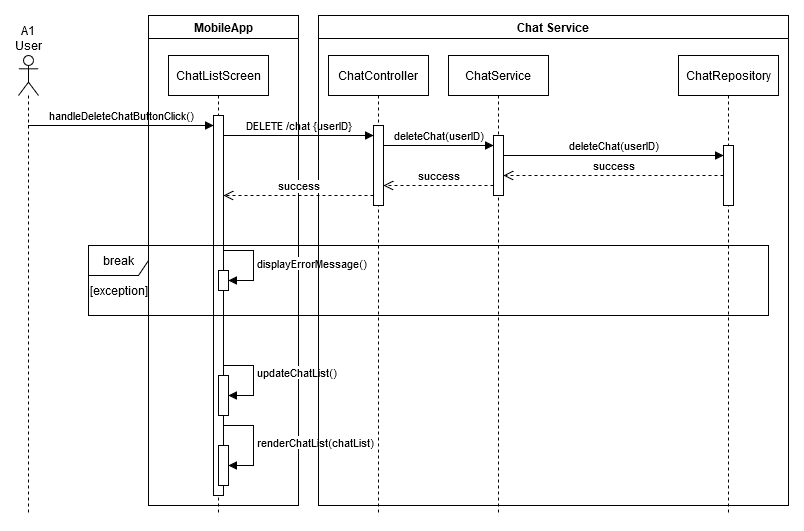

The diagram above was exported from draw.io. Its source (the exported page's mxGraphModel, read from the mxfile embedded in the PNG):
<mxGraphModel dx="2910" dy="1840" grid="1" gridSize="10" guides="1" tooltips="1" connect="1" arrows="1" fold="1" page="1" pageScale="1" pageWidth="850" pageHeight="1100" math="0" shadow="0">
  <root>
    <mxCell id="0" />
    <mxCell id="1" parent="0" />
    <mxCell id="qJ7F4gRZ8wT13VkkRBOW-51" value="A1 User" style="shape=umlLifeline;perimeter=lifelinePerimeter;whiteSpace=wrap;html=1;container=1;dropTarget=0;collapsible=0;recursiveResize=0;outlineConnect=0;portConstraint=eastwest;newEdgeStyle={&quot;curved&quot;:0,&quot;rounded&quot;:0};participant=umlActor;labelPosition=center;verticalLabelPosition=top;align=center;verticalAlign=bottom;" parent="1" vertex="1">
      <mxGeometry x="-1650" y="-680" width="20" height="460" as="geometry" />
    </mxCell>
    <mxCell id="VWLagbiUugoo22pH9rvN-1" value="ChatListScreen" style="shape=umlLifeline;perimeter=lifelinePerimeter;whiteSpace=wrap;html=1;container=1;dropTarget=0;collapsible=0;recursiveResize=0;outlineConnect=0;portConstraint=eastwest;newEdgeStyle={&quot;curved&quot;:0,&quot;rounded&quot;:0};" parent="1" vertex="1">
      <mxGeometry x="-1500" y="-680" width="100" height="460" as="geometry" />
    </mxCell>
    <mxCell id="VWLagbiUugoo22pH9rvN-3" value="" style="html=1;points=[[0,0,0,0,5],[0,1,0,0,-5],[1,0,0,0,5],[1,1,0,0,-5]];perimeter=orthogonalPerimeter;outlineConnect=0;targetShapes=umlLifeline;portConstraint=eastwest;newEdgeStyle={&quot;curved&quot;:0,&quot;rounded&quot;:0};" parent="VWLagbiUugoo22pH9rvN-1" vertex="1">
      <mxGeometry x="45" y="60" width="10" height="380" as="geometry" />
    </mxCell>
    <mxCell id="VWLagbiUugoo22pH9rvN-2" value="handleDeleteChatButtonClick()" style="html=1;verticalAlign=bottom;endArrow=block;curved=0;rounded=0;" parent="1" source="qJ7F4gRZ8wT13VkkRBOW-51" edge="1">
      <mxGeometry x="0.0036" width="80" relative="1" as="geometry">
        <mxPoint x="-1620.1451612903224" y="-609.9999999999999" as="sourcePoint" />
        <mxPoint x="-1455" y="-609.9999999999999" as="targetPoint" />
        <mxPoint as="offset" />
      </mxGeometry>
    </mxCell>
    <mxCell id="VWLagbiUugoo22pH9rvN-4" value="ChatController" style="shape=umlLifeline;perimeter=lifelinePerimeter;whiteSpace=wrap;html=1;container=1;dropTarget=0;collapsible=0;recursiveResize=0;outlineConnect=0;portConstraint=eastwest;newEdgeStyle={&quot;curved&quot;:0,&quot;rounded&quot;:0};" parent="1" vertex="1">
      <mxGeometry x="-1340" y="-680" width="100" height="460" as="geometry" />
    </mxCell>
    <mxCell id="VWLagbiUugoo22pH9rvN-5" value="" style="html=1;points=[[0,0,0,0,5],[0,1,0,0,-5],[1,0,0,0,5],[1,1,0,0,-5]];perimeter=orthogonalPerimeter;outlineConnect=0;targetShapes=umlLifeline;portConstraint=eastwest;newEdgeStyle={&quot;curved&quot;:0,&quot;rounded&quot;:0};" parent="VWLagbiUugoo22pH9rvN-4" vertex="1">
      <mxGeometry x="45" y="70" width="10" height="80" as="geometry" />
    </mxCell>
    <mxCell id="VWLagbiUugoo22pH9rvN-7" value="DELETE /chat {userID}" style="html=1;verticalAlign=bottom;endArrow=block;curved=0;rounded=0;" parent="1" target="VWLagbiUugoo22pH9rvN-5" edge="1">
      <mxGeometry width="80" relative="1" as="geometry">
        <mxPoint x="-1445" y="-600" as="sourcePoint" />
        <mxPoint x="-1315" y="-600" as="targetPoint" />
      </mxGeometry>
    </mxCell>
    <mxCell id="VWLagbiUugoo22pH9rvN-8" value="ChatService" style="shape=umlLifeline;perimeter=lifelinePerimeter;whiteSpace=wrap;html=1;container=1;dropTarget=0;collapsible=0;recursiveResize=0;outlineConnect=0;portConstraint=eastwest;newEdgeStyle={&quot;curved&quot;:0,&quot;rounded&quot;:0};" parent="1" vertex="1">
      <mxGeometry x="-1220" y="-680" width="100" height="460" as="geometry" />
    </mxCell>
    <mxCell id="VWLagbiUugoo22pH9rvN-9" value="" style="html=1;points=[[0,0,0,0,5],[0,1,0,0,-5],[1,0,0,0,5],[1,1,0,0,-5]];perimeter=orthogonalPerimeter;outlineConnect=0;targetShapes=umlLifeline;portConstraint=eastwest;newEdgeStyle={&quot;curved&quot;:0,&quot;rounded&quot;:0};" parent="VWLagbiUugoo22pH9rvN-8" vertex="1">
      <mxGeometry x="45" y="80" width="10" height="60" as="geometry" />
    </mxCell>
    <mxCell id="VWLagbiUugoo22pH9rvN-11" value="ChatRepository" style="shape=umlLifeline;perimeter=lifelinePerimeter;whiteSpace=wrap;html=1;container=1;dropTarget=0;collapsible=0;recursiveResize=0;outlineConnect=0;portConstraint=eastwest;newEdgeStyle={&quot;curved&quot;:0,&quot;rounded&quot;:0};" parent="1" vertex="1">
      <mxGeometry x="-990" y="-680" width="100" height="460" as="geometry" />
    </mxCell>
    <mxCell id="VWLagbiUugoo22pH9rvN-12" value="" style="html=1;points=[[0,0,0,0,5],[0,1,0,0,-5],[1,0,0,0,5],[1,1,0,0,-5]];perimeter=orthogonalPerimeter;outlineConnect=0;targetShapes=umlLifeline;portConstraint=eastwest;newEdgeStyle={&quot;curved&quot;:0,&quot;rounded&quot;:0};" parent="VWLagbiUugoo22pH9rvN-11" vertex="1">
      <mxGeometry x="45" y="90" width="10" height="60" as="geometry" />
    </mxCell>
    <mxCell id="VWLagbiUugoo22pH9rvN-13" value="deleteChat(userID)" style="html=1;verticalAlign=bottom;endArrow=block;curved=0;rounded=0;" parent="1" target="VWLagbiUugoo22pH9rvN-12" edge="1">
      <mxGeometry width="80" relative="1" as="geometry">
        <mxPoint x="-1165" y="-580" as="sourcePoint" />
        <mxPoint x="-1035" y="-580" as="targetPoint" />
      </mxGeometry>
    </mxCell>
    <mxCell id="VWLagbiUugoo22pH9rvN-14" value="success" style="html=1;verticalAlign=bottom;endArrow=open;dashed=1;endSize=8;curved=0;rounded=0;" parent="1" source="VWLagbiUugoo22pH9rvN-12" target="VWLagbiUugoo22pH9rvN-9" edge="1">
      <mxGeometry relative="1" as="geometry">
        <mxPoint x="-1035" y="-550" as="sourcePoint" />
        <mxPoint x="-1165" y="-550" as="targetPoint" />
      </mxGeometry>
    </mxCell>
    <mxCell id="VWLagbiUugoo22pH9rvN-23" value="MobileApp" style="swimlane;" parent="1" vertex="1">
      <mxGeometry x="-1520" y="-720" width="150" height="490" as="geometry" />
    </mxCell>
    <mxCell id="ZVU_wN8V72zLQsG93T9v-2" value="" style="html=1;points=[[0,0,0,0,5],[0,1,0,0,-5],[1,0,0,0,5],[1,1,0,0,-5]];perimeter=orthogonalPerimeter;outlineConnect=0;targetShapes=umlLifeline;portConstraint=eastwest;newEdgeStyle={&quot;curved&quot;:0,&quot;rounded&quot;:0};" parent="VWLagbiUugoo22pH9rvN-23" vertex="1">
      <mxGeometry x="70" y="360" width="10" height="40" as="geometry" />
    </mxCell>
    <mxCell id="VWLagbiUugoo22pH9rvN-21" value="" style="html=1;points=[[0,0,0,0,5],[0,1,0,0,-5],[1,0,0,0,5],[1,1,0,0,-5]];perimeter=orthogonalPerimeter;outlineConnect=0;targetShapes=umlLifeline;portConstraint=eastwest;newEdgeStyle={&quot;curved&quot;:0,&quot;rounded&quot;:0};" parent="VWLagbiUugoo22pH9rvN-23" vertex="1">
      <mxGeometry x="70" y="430" width="10" height="40" as="geometry" />
    </mxCell>
    <mxCell id="VWLagbiUugoo22pH9rvN-22" value="renderChatList(chatList)" style="html=1;align=left;spacingLeft=2;endArrow=block;rounded=0;edgeStyle=orthogonalEdgeStyle;curved=0;rounded=0;" parent="VWLagbiUugoo22pH9rvN-23" target="VWLagbiUugoo22pH9rvN-21" edge="1">
      <mxGeometry x="-0.0033" relative="1" as="geometry">
        <mxPoint x="75" y="410" as="sourcePoint" />
        <Array as="points">
          <mxPoint x="105" y="410" />
          <mxPoint x="105" y="450" />
        </Array>
        <mxPoint as="offset" />
      </mxGeometry>
    </mxCell>
    <mxCell id="ZVU_wN8V72zLQsG93T9v-1" value="updateChatList()" style="html=1;align=left;spacingLeft=2;endArrow=block;rounded=0;edgeStyle=orthogonalEdgeStyle;curved=0;rounded=0;" parent="VWLagbiUugoo22pH9rvN-23" target="ZVU_wN8V72zLQsG93T9v-2" edge="1">
      <mxGeometry x="-0.0033" relative="1" as="geometry">
        <mxPoint x="75" y="340" as="sourcePoint" />
        <Array as="points">
          <mxPoint x="75" y="350" />
          <mxPoint x="105" y="350" />
          <mxPoint x="105" y="380" />
        </Array>
        <mxPoint as="offset" />
      </mxGeometry>
    </mxCell>
    <mxCell id="ZVU_wN8V72zLQsG93T9v-3" value="break" style="shape=umlFrame;whiteSpace=wrap;html=1;pointerEvents=0;" parent="VWLagbiUugoo22pH9rvN-23" vertex="1">
      <mxGeometry x="-60" y="230" width="680" height="70" as="geometry" />
    </mxCell>
    <mxCell id="ZVU_wN8V72zLQsG93T9v-4" value="[exception]" style="text;html=1;align=center;verticalAlign=middle;resizable=0;points=[];autosize=1;strokeColor=none;fillColor=none;" parent="VWLagbiUugoo22pH9rvN-23" vertex="1">
      <mxGeometry x="-70" y="260" width="80" height="30" as="geometry" />
    </mxCell>
    <mxCell id="ZVU_wN8V72zLQsG93T9v-6" value="" style="html=1;points=[[0,0,0,0,5],[0,1,0,0,-5],[1,0,0,0,5],[1,1,0,0,-5]];perimeter=orthogonalPerimeter;outlineConnect=0;targetShapes=umlLifeline;portConstraint=eastwest;newEdgeStyle={&quot;curved&quot;:0,&quot;rounded&quot;:0};" parent="VWLagbiUugoo22pH9rvN-23" vertex="1">
      <mxGeometry x="70" y="255" width="10" height="20" as="geometry" />
    </mxCell>
    <mxCell id="ZVU_wN8V72zLQsG93T9v-5" value="displayErrorMessage()" style="html=1;align=left;spacingLeft=2;endArrow=block;rounded=0;edgeStyle=orthogonalEdgeStyle;curved=0;rounded=0;" parent="VWLagbiUugoo22pH9rvN-23" target="ZVU_wN8V72zLQsG93T9v-6" edge="1">
      <mxGeometry relative="1" as="geometry">
        <mxPoint x="75" y="235" as="sourcePoint" />
        <Array as="points">
          <mxPoint x="105" y="265" />
        </Array>
      </mxGeometry>
    </mxCell>
    <mxCell id="VWLagbiUugoo22pH9rvN-24" value="Chat Service" style="swimlane;" parent="1" vertex="1">
      <mxGeometry x="-1350" y="-720" width="470" height="490" as="geometry" />
    </mxCell>
    <mxCell id="VWLagbiUugoo22pH9rvN-10" value="deleteChat(userID)" style="html=1;verticalAlign=bottom;endArrow=block;curved=0;rounded=0;" parent="VWLagbiUugoo22pH9rvN-24" edge="1">
      <mxGeometry width="80" relative="1" as="geometry">
        <mxPoint x="65" y="130" as="sourcePoint" />
        <mxPoint x="175" y="130" as="targetPoint" />
        <mxPoint as="offset" />
      </mxGeometry>
    </mxCell>
    <mxCell id="VWLagbiUugoo22pH9rvN-18" value="success" style="html=1;verticalAlign=bottom;endArrow=open;dashed=1;endSize=8;curved=0;rounded=0;" parent="VWLagbiUugoo22pH9rvN-24" edge="1">
      <mxGeometry relative="1" as="geometry">
        <mxPoint x="175" y="170" as="sourcePoint" />
        <mxPoint x="65" y="170" as="targetPoint" />
      </mxGeometry>
    </mxCell>
    <mxCell id="VWLagbiUugoo22pH9rvN-20" value="success" style="html=1;verticalAlign=bottom;endArrow=open;dashed=1;endSize=8;curved=0;rounded=0;" parent="VWLagbiUugoo22pH9rvN-24" edge="1">
      <mxGeometry relative="1" as="geometry">
        <mxPoint x="55" y="180" as="sourcePoint" />
        <mxPoint x="-95" y="180" as="targetPoint" />
      </mxGeometry>
    </mxCell>
  </root>
</mxGraphModel>